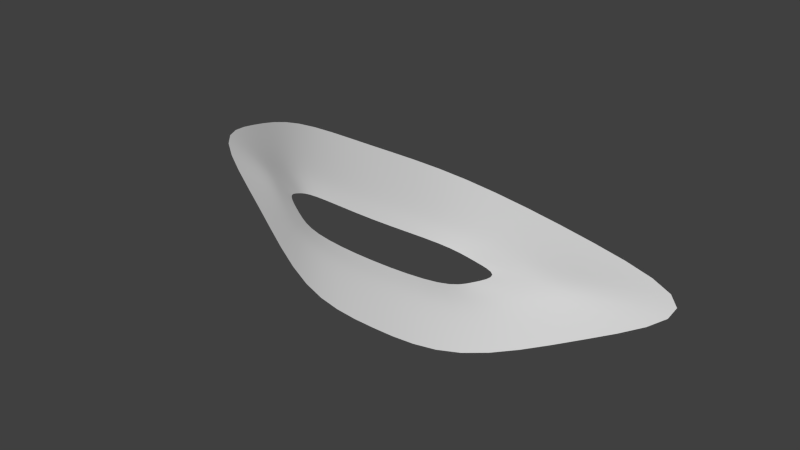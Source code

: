 # Source: dannyhead001.blend  (saved by Blender 2.72.0; exported with 4.5.12 LTS)
import bpy
from mathutils import Matrix  # noqa: F401  (used for matrix-valued properties, if any)

bpy.ops.wm.read_factory_settings(use_empty=True)
scene = bpy.context.scene
scene.name = 'Scene'

# ---- collections
col_collection_1 = bpy.data.collections.new('Collection 1'); scene.collection.children.link(col_collection_1)

# ---- world
world_world = bpy.data.worlds.new('World'); scene.world = world_world
world_world.color = (0.05088, 0.05088, 0.05088)
world_world.use_sun_shadow = False
world_world.sun_shadow_jitter_overblur = 0.0
world_world.cycles.sampling_method = 'MANUAL'
world_world.cycles.sample_map_resolution = 256

# ---- meshes
me_plane = bpy.data.meshes.new('Plane')
me_plane.from_pydata([(1.012, -1.0, -0.04558), (1.012, 1.0, -0.04558), (0.0, -1.0, 0.0), (3.227, -3.846e-08, -0.8798), (0.0, 1.0, 0.0), (1.012, -1.0, -0.04558), (1.012, 1.0, -0.04558), (0.0, -1.0, 0.0), (3.227, -3.846e-08, -0.8798), (0.0, 1.0, 0.0), (1.025, -0.5082, -0.09525), (1.025, 0.5082, -0.09525), (0.0, -0.5082, 0.0), (2.17, -2.606e-08, -0.5961), (0.0, 0.5082, 0.0), (0.9625, -0.3534, -0.08666), (0.9625, 0.3534, -0.08666), (0.0, -0.3534, 0.0), (1.753, -1.798e-08, -0.4113), (0.0, 0.3534, 0.0), (0.8734, -0.227, -0.06677), (0.8734, 0.227, -0.06677), (0.0, -0.227, 0.0), (1.374, -1.076e-08, -0.2461), (0.0, 0.227, 0.0), (2.137, 0.5, -0.5303), (2.137, 0.5, -0.5303), (1.594, 0.2541, -0.3308), (1.354, 0.1767, -0.2342), (1.121, 0.1135, -0.1472), (2.137, -0.5, -0.5303), (2.137, -0.5, -0.5303), (1.594, -0.2541, -0.3308), (1.354, -0.1767, -0.2342), (1.121, -0.1135, -0.1472)], [], [(30, 31, 5, 0), (4, 9, 6, 1), (25, 26, 8, 3), (0, 5, 7, 2), (9, 14, 11, 6), (5, 10, 12, 7), (26, 27, 13, 8), (31, 32, 10, 5), (14, 19, 16, 11), (10, 15, 17, 12), (27, 28, 18, 13), (32, 33, 15, 10), (19, 24, 21, 16), (15, 20, 22, 17), (28, 29, 23, 18), (33, 34, 20, 15), (1, 6, 26, 25), (6, 11, 27, 26), (11, 16, 28, 27), (16, 21, 29, 28), (3, 8, 31, 30), (8, 13, 32, 31), (13, 18, 33, 32), (18, 23, 34, 33)])
me_plane.polygons.foreach_set('use_smooth', [True] * 24)
me_plane.use_remesh_preserve_volume = False
me_plane.use_remesh_preserve_attributes = False
me_plane.use_mirror_vertex_groups = False
me_plane.update()

# ---- objects
ob_plane = bpy.data.objects.new('Plane', me_plane)

# ---- transforms, parenting, visibility, modifiers, constraints
ob_plane.location = (0.02088, -4.993, -0.02088)
ob_plane.rotation_euler = (1.571, 0.0, 0.0)
ob_plane.lineart.crease_threshold = 0.0
_m = ob_plane.modifiers.new('Mirror', 'MIRROR')
_m.use_clip = True
_m = ob_plane.modifiers.new('Subsurf', 'SUBSURF')
_m.uv_smooth = 'PRESERVE_CORNERS'
_m.quality = 2
_m.levels = 2
_m.show_only_control_edges = False

# ---- collection membership
col_collection_1.objects.link(ob_plane)

# ---- scene / render settings (as saved in the file)
scene.frame_start = 1; scene.frame_end = 250; scene.frame_set(1)
scene.render.engine = 'BLENDER_EEVEE_NEXT'
scene.render.image_settings.color_mode = 'RGB'
scene.render.image_settings.compression = 90
scene.render.resolution_percentage = 50
scene.render.dither_intensity = 0.0
scene.cycles.use_denoising = False
scene.cycles.samples = 10
scene.cycles.sampling_pattern = 'TABULATED_SOBOL'
scene.cycles.light_sampling_threshold = 0.0
scene.cycles.use_adaptive_sampling = False
scene.cycles.use_light_tree = False
scene.cycles.blur_glossy = 0.0
scene.cycles.volume_bounces = 1
scene.cycles.pixel_filter_type = 'GAUSSIAN'
scene.cycles.sample_clamp_indirect = 0.0
scene.view_settings.view_transform = 'Standard'
bpy.context.view_layer.update()

# ---- added for rendering (the .blend has no active camera and no usable light): camera, sun
cam_auto = bpy.data.cameras.new('AutoCamera')
cam_auto.lens = 50.0
cam_auto.sensor_width = 36.0
cam_auto.clip_end = 1000.0
ob_auto_camera = bpy.data.objects.new('AutoCamera', cam_auto)
scene.collection.objects.link(ob_auto_camera)
ob_auto_camera.location = (6.32559, -12.119, 5.02288)
ob_auto_camera.rotation_euler = (1.09748, -7.21219e-08, 0.694738)
scene.camera = ob_auto_camera
light_auto_sun = bpy.data.lights.new('AutoSun', 'SUN')
light_auto_sun.energy = 3.0
light_auto_sun.angle = 0.0523599
ob_auto_sun = bpy.data.objects.new('AutoSun', light_auto_sun)
scene.collection.objects.link(ob_auto_sun)
ob_auto_sun.rotation_euler = (0.872665, 0.174533, 0.523599)
bpy.context.view_layer.update()
